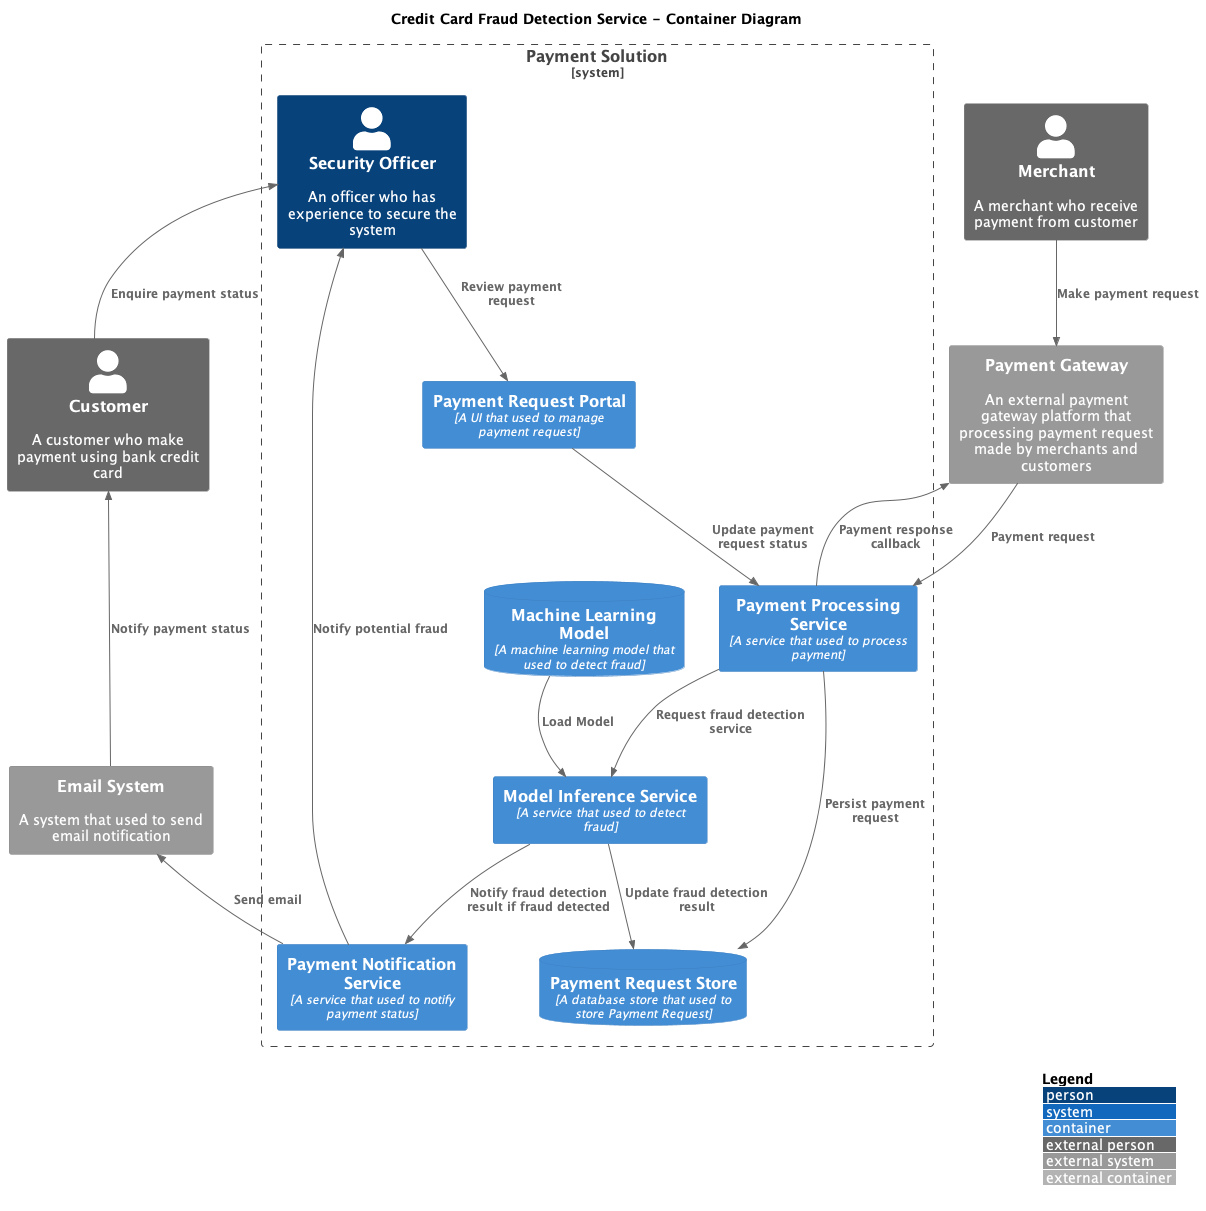

The diagram above was rendered by PlantUML. Its source (embedded in the PNG):
@startuml
!include https://raw.githubusercontent.com/plantuml-stdlib/C4-PlantUML/master/C4_Container.puml

LAYOUT_WITH_LEGEND()

set separator none
title Credit Card Fraud Detection Service - Container Diagram

Person_Ext(customer, "Customer", "A customer who make payment using bank credit card")
Person_Ext(merchant, "Merchant", "A merchant who receive payment from customer") 
System_Ext(emailsystem, "Email System", "A system that used to send email notification")
System_Ext(paymentgateway, "Payment Gateway", "An external payment gateway platform that processing payment request made by merchants and customers")

System_Boundary(paymentsolution, "Payment Solution", "A banking payment solution that process credit card payment request sent by payment gateway") {
    Person(security_officer, "Security Officer", "An officer who has experience to secure the system") 
    ContainerDb(ml_model, "Machine Learning Model", "A machine learning model that used to detect fraud")
    Container(model_inference_service, "Model Inference Service", "A service that used to detect fraud")
    Container(payment_processing_service, "Payment Processing Service", "A service that used to process payment")
    ContainerDb(payment_request_store, "Payment Request Store", "A database store that used to store Payment Request")
    Container(payment_notification_service, "Payment Notification Service", "A service that used to notify payment status")
    Container(payment_request_portal, "Payment Request Portal", "A UI that used to manage payment request")
}

' Payment Processing
Rel(merchant, paymentgateway, "Make payment request")
Rel(paymentgateway, payment_processing_service, "Payment request")
Rel(payment_processing_service, paymentgateway, "Payment response callback")
Rel(payment_processing_service, payment_request_store, "Persist payment request")

' Fraud Detection Request
Rel(payment_processing_service, model_inference_service, "Request fraud detection service")
Rel(ml_model, model_inference_service, "Load Model")
Rel(model_inference_service, payment_request_store, "Update fraud detection result")
Rel(model_inference_service, payment_notification_service, "Notify fraud detection result if fraud detected")

' Notification
Rel(payment_notification_service, emailsystem, "Send email")
Rel(payment_notification_service, security_officer, "Notify potential fraud")
Rel(security_officer, payment_request_portal, "Review payment request")
Rel(payment_request_portal, payment_processing_service, "Update payment request status")
Rel(emailsystem, customer, "Notify payment status")
Rel(customer, security_officer, "Enquire payment status")

Lay_Up(emailsystem, customer)
Lay_Down(security_officer, customer)
Lay_Up(payment_notification_service, emailsystem)

@enduml